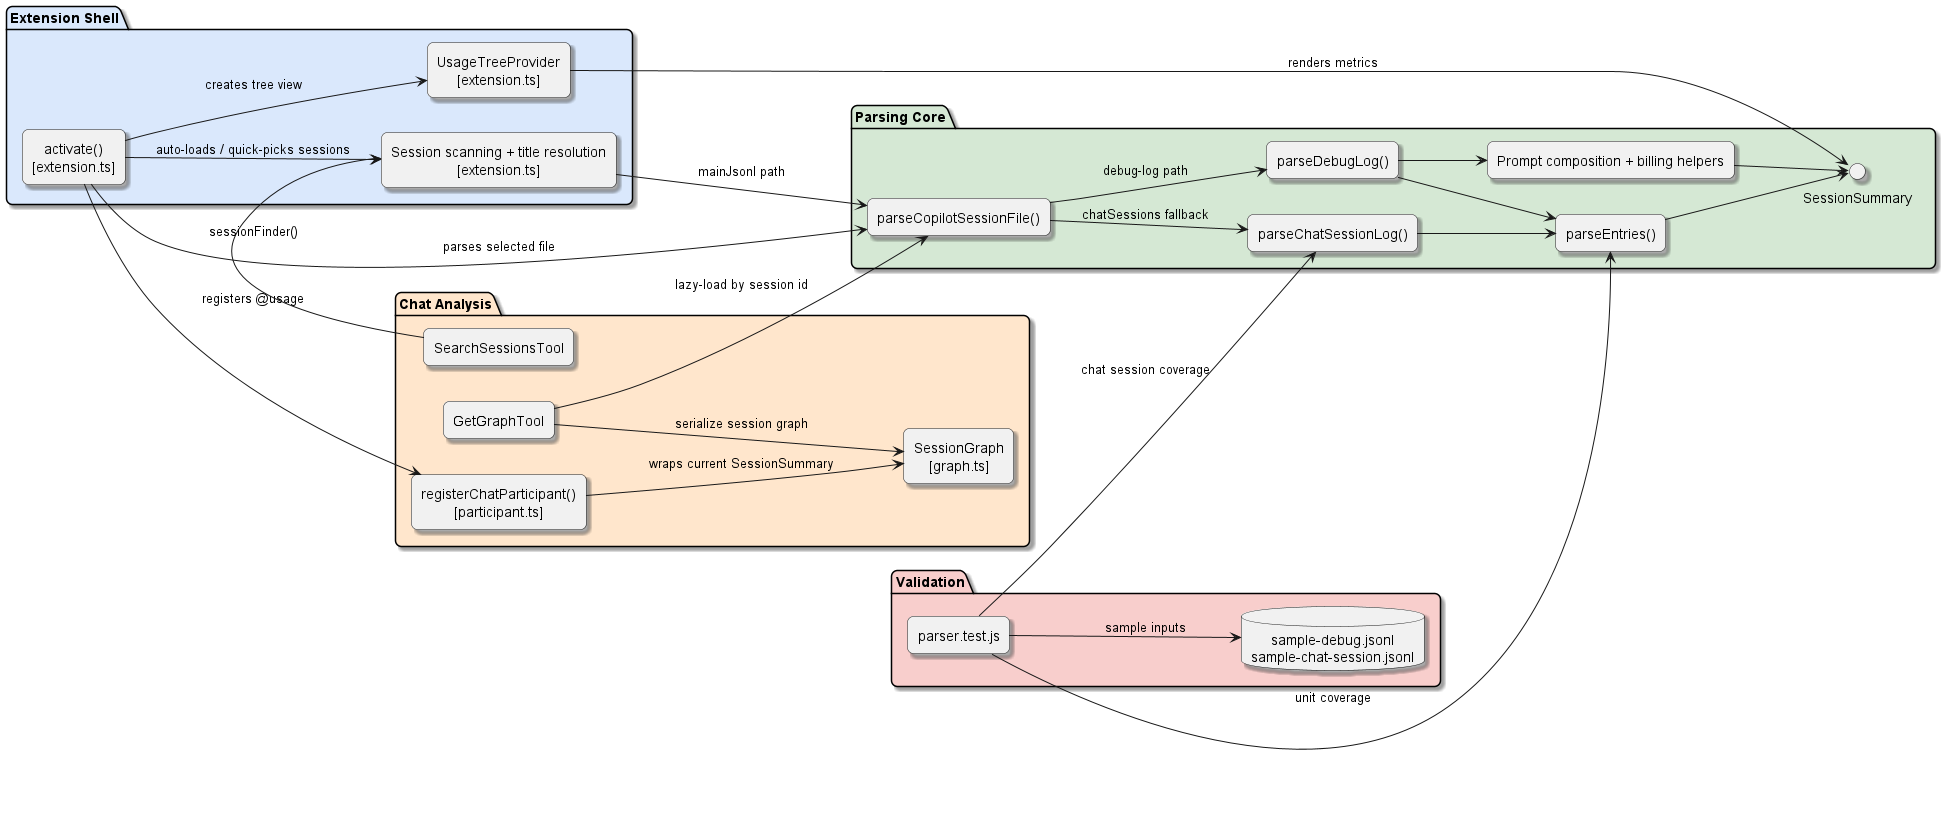

The diagram above was rendered by PlantUML. Its source (embedded in the PNG):
@startuml
skinparam shadowing true
skinparam roundcorner 12
skinparam componentStyle rectangle
skinparam defaultTextAlignment center
left to right direction

package "Extension Shell" #dae8fc {
  rectangle "activate()\n[extension.ts]" as Activate
  rectangle "UsageTreeProvider\n[extension.ts]" as TreeProvider
  rectangle "Session scanning + title resolution\n[extension.ts]" as Discovery
}

package "Parsing Core" #d5e8d4 {
  interface "SessionSummary" as ISession
  rectangle "parseCopilotSessionFile()" as ParseSession
  rectangle "parseDebugLog()" as ParseDebug
  rectangle "parseChatSessionLog()" as ParseChat
  rectangle "parseEntries()" as ParseEntries
  rectangle "Prompt composition + billing helpers" as PromptHelpers
}

package "Chat Analysis" #ffe6cc {
  rectangle "registerChatParticipant()\n[participant.ts]" as Participant
  rectangle "SearchSessionsTool" as SearchTool
  rectangle "GetGraphTool" as GraphTool
  rectangle "SessionGraph\n[graph.ts]" as SessionGraph
}

package "Validation" #f8cecc {
  rectangle "parser.test.js" as ParserTests
  database "sample-debug.jsonl\nsample-chat-session.jsonl" as Fixtures
}

Activate --> TreeProvider : creates tree view
Activate --> Discovery : auto-loads / quick-picks sessions
Activate --> ParseSession : parses selected file
Activate --> Participant : registers @usage
Discovery --> ParseSession : mainJsonl path
ParseSession --> ParseDebug : debug-log path
ParseSession --> ParseChat : chatSessions fallback
ParseDebug --> ParseEntries
ParseChat --> ParseEntries
ParseDebug --> PromptHelpers
ParseEntries --> ISession
PromptHelpers --> ISession
TreeProvider --> ISession : renders metrics
Participant --> SessionGraph : wraps current SessionSummary
SearchTool --> Discovery : sessionFinder()
GraphTool --> ParseSession : lazy-load by session id
GraphTool --> SessionGraph : serialize session graph
ParserTests --> ParseEntries : unit coverage
ParserTests --> ParseChat : chat session coverage
ParserTests --> Fixtures : sample inputs
@enduml